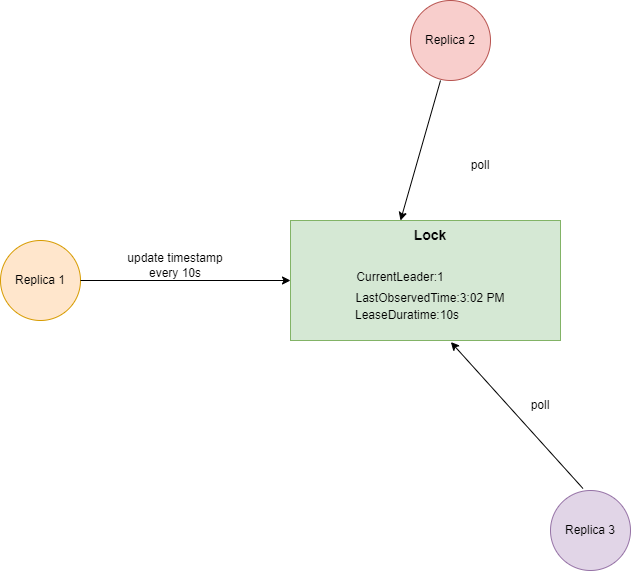

The diagram above was exported from draw.io. Its source (the exported page's mxGraphModel, read from the mxfile embedded in the PNG):
<mxGraphModel dx="1434" dy="837" grid="1" gridSize="10" guides="1" tooltips="1" connect="1" arrows="1" fold="1" page="1" pageScale="1" pageWidth="1200" pageHeight="1920" math="0" shadow="0">
  <root>
    <mxCell id="0" />
    <mxCell id="1" parent="0" />
    <mxCell id="ACmqP4G9dxniKrV51UYQ-1" value="Replica 1" style="ellipse;whiteSpace=wrap;html=1;aspect=fixed;fillColor=#ffe6cc;strokeColor=#d79b00;" vertex="1" parent="1">
      <mxGeometry x="170" y="350" width="80" height="80" as="geometry" />
    </mxCell>
    <mxCell id="ACmqP4G9dxniKrV51UYQ-2" value="" style="rounded=0;whiteSpace=wrap;html=1;fillColor=#d5e8d4;strokeColor=#82b366;" vertex="1" parent="1">
      <mxGeometry x="460" y="330" width="270" height="120" as="geometry" />
    </mxCell>
    <mxCell id="ACmqP4G9dxniKrV51UYQ-3" value="Lock" style="text;html=1;strokeColor=none;fillColor=none;align=center;verticalAlign=middle;whiteSpace=wrap;rounded=0;fontStyle=1;fontSize=14;" vertex="1" parent="1">
      <mxGeometry x="570" y="330" width="60" height="30" as="geometry" />
    </mxCell>
    <mxCell id="ACmqP4G9dxniKrV51UYQ-4" value="CurrentLeader:1" style="text;html=1;strokeColor=none;fillColor=none;align=center;verticalAlign=middle;whiteSpace=wrap;rounded=0;" vertex="1" parent="1">
      <mxGeometry x="480" y="372" width="180" height="30" as="geometry" />
    </mxCell>
    <mxCell id="ACmqP4G9dxniKrV51UYQ-5" value="LeaseDuratime:10s" style="text;html=1;strokeColor=none;fillColor=none;align=center;verticalAlign=middle;whiteSpace=wrap;rounded=0;" vertex="1" parent="1">
      <mxGeometry x="487" y="410" width="180" height="30" as="geometry" />
    </mxCell>
    <mxCell id="ACmqP4G9dxniKrV51UYQ-6" value="LastObservedTime:3:02 PM" style="text;html=1;strokeColor=none;fillColor=none;align=center;verticalAlign=middle;whiteSpace=wrap;rounded=0;" vertex="1" parent="1">
      <mxGeometry x="510" y="393" width="180" height="30" as="geometry" />
    </mxCell>
    <mxCell id="ACmqP4G9dxniKrV51UYQ-7" value="Replica 3" style="ellipse;whiteSpace=wrap;html=1;aspect=fixed;fillColor=#e1d5e7;strokeColor=#9673a6;" vertex="1" parent="1">
      <mxGeometry x="720" y="600" width="80" height="80" as="geometry" />
    </mxCell>
    <mxCell id="ACmqP4G9dxniKrV51UYQ-8" value="Replica 2" style="ellipse;whiteSpace=wrap;html=1;aspect=fixed;fillColor=#f8cecc;strokeColor=#b85450;" vertex="1" parent="1">
      <mxGeometry x="580" y="110" width="80" height="80" as="geometry" />
    </mxCell>
    <mxCell id="ACmqP4G9dxniKrV51UYQ-9" value="" style="endArrow=classic;html=1;rounded=0;entryX=0;entryY=0.5;entryDx=0;entryDy=0;" edge="1" parent="1" target="ACmqP4G9dxniKrV51UYQ-2">
      <mxGeometry width="50" height="50" relative="1" as="geometry">
        <mxPoint x="250" y="390" as="sourcePoint" />
        <mxPoint x="360" y="393" as="targetPoint" />
      </mxGeometry>
    </mxCell>
    <mxCell id="ACmqP4G9dxniKrV51UYQ-10" value="update timestamp&lt;br&gt;every 10s" style="text;html=1;strokeColor=none;fillColor=none;align=center;verticalAlign=middle;whiteSpace=wrap;rounded=0;" vertex="1" parent="1">
      <mxGeometry x="270" y="360" width="150" height="30" as="geometry" />
    </mxCell>
    <mxCell id="ACmqP4G9dxniKrV51UYQ-11" value="" style="endArrow=classic;html=1;rounded=0;exitX=0.406;exitY=-0.025;exitDx=0;exitDy=0;exitPerimeter=0;entryX=0.594;entryY=1.013;entryDx=0;entryDy=0;entryPerimeter=0;" edge="1" parent="1">
      <mxGeometry width="50" height="50" relative="1" as="geometry">
        <mxPoint x="752.48" y="598" as="sourcePoint" />
        <mxPoint x="620.3800000000001" y="451.55999999999995" as="targetPoint" />
      </mxGeometry>
    </mxCell>
    <mxCell id="ACmqP4G9dxniKrV51UYQ-12" value="poll" style="text;html=1;strokeColor=none;fillColor=none;align=center;verticalAlign=middle;whiteSpace=wrap;rounded=0;" vertex="1" parent="1">
      <mxGeometry x="680" y="500" width="60" height="30" as="geometry" />
    </mxCell>
    <mxCell id="ACmqP4G9dxniKrV51UYQ-13" value="" style="endArrow=classic;html=1;rounded=0;entryX=0;entryY=0;entryDx=0;entryDy=0;" edge="1" parent="1" target="ACmqP4G9dxniKrV51UYQ-3">
      <mxGeometry width="50" height="50" relative="1" as="geometry">
        <mxPoint x="610" y="190" as="sourcePoint" />
        <mxPoint x="510" y="350" as="targetPoint" />
      </mxGeometry>
    </mxCell>
    <mxCell id="ACmqP4G9dxniKrV51UYQ-14" value="poll" style="text;html=1;strokeColor=none;fillColor=none;align=center;verticalAlign=middle;whiteSpace=wrap;rounded=0;" vertex="1" parent="1">
      <mxGeometry x="620" y="260" width="60" height="30" as="geometry" />
    </mxCell>
  </root>
</mxGraphModel>